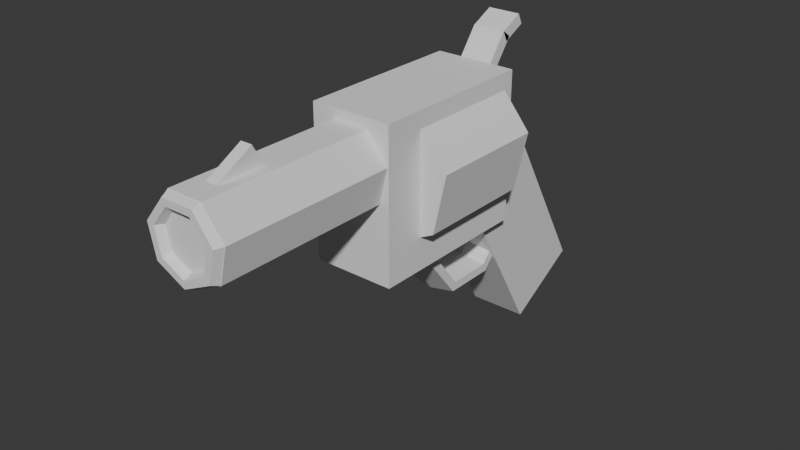 # Source: plchld_revolver.blend  (saved by Blender 4.0.36; exported with 4.5.12 LTS)
import bpy
from mathutils import Matrix  # noqa: F401  (used for matrix-valued properties, if any)

bpy.ops.wm.read_factory_settings(use_empty=True)
scene = bpy.context.scene
scene.name = 'Scene'

# ---- collections
col_collection = bpy.data.collections.new('Collection'); scene.collection.children.link(col_collection)

# ---- materials (node trees are filled in below, after node groups)
mat_material = bpy.data.materials.new('Material')
mat_material.alpha_threshold = 0.0
mat_material.use_transparent_shadow = False
mat_material.roughness = 0.5
mat_material.line_color = (0.0, 0.0, 0.0, 1.0)

# ---- material node trees
mat_material.use_nodes = True; mat_material.node_tree.nodes.clear()
_N = mat_material.node_tree.nodes; _L = mat_material.node_tree.links
n0 = _N.new('ShaderNodeOutputMaterial'); n0.name = 'Material Output'; n0.location = (300, 300)
n1 = _N.new('ShaderNodeBsdfPrincipled'); n1.name = 'Principled BSDF'; n1.location = (10, 300)
n1.inputs[3].default_value = 1.45
_L.new(n1.outputs[0], n0.inputs[0])
n0.is_active_output = True

# ---- world
world_world = bpy.data.worlds.new('World'); scene.world = world_world
world_world.use_nodes = True; world_world.node_tree.nodes.clear()
_N = world_world.node_tree.nodes; _L = world_world.node_tree.links
n0 = _N.new('ShaderNodeOutputWorld'); n0.name = 'World Output'; n0.location = (300, 300)
n1 = _N.new('ShaderNodeBackground'); n1.name = 'Background'; n1.location = (10, 300)
n1.inputs[0].default_value = (0.05088, 0.05088, 0.05088, 1.0)
_L.new(n1.outputs[0], n0.inputs[0])
n0.is_active_output = True
world_world.color = (0.05088, 0.05088, 0.05088)
world_world.use_sun_shadow = False
world_world.sun_shadow_jitter_overblur = 0.0

# ---- meshes
me_cube = bpy.data.meshes.new('Cube')
me_cube.from_pydata([(1.0, 1.0, 1.0), (1.0, 1.0, -1.0), (1.0, -1.0, 1.0), (1.0, -1.0, -1.0), (-1.0, 1.0, 1.0), (-1.0, 1.0, -1.0), (-1.0, -1.0, 1.0), (-1.0, -1.0, -1.0)], [], [(0, 4, 6, 2), (3, 2, 6, 7), (7, 6, 4, 5), (5, 1, 3, 7), (1, 0, 2, 3), (5, 4, 0, 1)])
_uv = me_cube.uv_layers.new(name='UVMap')
_uv.uv.foreach_set('vector', [0.625, 0.5, 0.875, 0.5, 0.875, 0.75, 0.625, 0.75, 0.375, 0.75, 0.625, 0.75, 0.625, 1.0, 0.375, 1.0, 0.375, 0.0, 0.625, 0.0, 0.625, 0.25, 0.375, 0.25, 0.125, 0.5, 0.375, 0.5, 0.375, 0.75, 0.125, 0.75, 0.375, 0.5, 0.625, 0.5, 0.625, 0.75, 0.375, 0.75, 0.375, 0.25, 0.625, 0.25, 0.625, 0.5, 0.375, 0.5])
me_cube.materials.append(mat_material)
me_cube.use_mirror_vertex_groups = False
me_cube.update()
me_cube_001 = bpy.data.meshes.new('Cube.001')
me_cube_001.from_pydata([(-1.0, -1.0, -1.0), (-1.0, -1.0, 1.0), (-1.0, 1.0, -1.0), (-1.0, 1.0, 1.0), (1.0, -1.0, -1.0), (1.0, -1.0, 1.0), (1.0, 1.0, -1.0), (1.0, 1.0, 1.0)], [], [(0, 1, 3, 2), (2, 3, 7, 6), (6, 7, 5, 4), (4, 5, 1, 0), (2, 6, 4, 0), (7, 3, 1, 5)])
_uv = me_cube_001.uv_layers.new(name='UVMap')
_uv.uv.foreach_set('vector', [0.375, 0.0, 0.625, 0.0, 0.625, 0.25, 0.375, 0.25, 0.375, 0.25, 0.625, 0.25, 0.625, 0.5, 0.375, 0.5, 0.375, 0.5, 0.625, 0.5, 0.625, 0.75, 0.375, 0.75, 0.375, 0.75, 0.625, 0.75, 0.625, 1.0, 0.375, 1.0, 0.125, 0.5, 0.375, 0.5, 0.375, 0.75, 0.125, 0.75, 0.625, 0.5, 0.875, 0.5, 0.875, 0.75, 0.625, 0.75])
me_cube_001.update()
me_cube_003 = bpy.data.meshes.new('Cube.003')
me_cube_003.from_pydata([(-1.0, -1.0, -1.0), (-1.0, -1.0, 1.0), (-1.0, 1.0, -1.0), (-1.0, 1.0, 1.0), (1.0, -1.0, -1.0), (1.0, -1.0, 1.0), (1.0, 1.0, -1.0), (1.0, 1.0, 1.0)], [], [(0, 1, 3, 2), (2, 3, 7, 6), (6, 7, 5, 4), (4, 5, 1, 0), (2, 6, 4, 0), (7, 3, 1, 5)])
_uv = me_cube_003.uv_layers.new(name='UVMap')
_uv.uv.foreach_set('vector', [0.375, 0.0, 0.625, 0.0, 0.625, 0.25, 0.375, 0.25, 0.375, 0.25, 0.625, 0.25, 0.625, 0.5, 0.375, 0.5, 0.375, 0.5, 0.625, 0.5, 0.625, 0.75, 0.375, 0.75, 0.375, 0.75, 0.625, 0.75, 0.625, 1.0, 0.375, 1.0, 0.125, 0.5, 0.375, 0.5, 0.375, 0.75, 0.125, 0.75, 0.625, 0.5, 0.875, 0.5, 0.875, 0.75, 0.625, 0.75])
me_cube_003.update()
me_cylinder_001 = bpy.data.meshes.new('Cylinder.001')
me_cylinder_001.from_pydata([(0.0, 1.0, -1.0), (0.0, 1.0, 1.0), (0.7818, 0.6235, -1.0), (0.7818, 0.6235, 1.0), (0.9749, -0.2225, -1.0), (0.9749, -0.2225, 1.0), (0.4339, -0.901, -1.0), (0.4339, -0.901, 1.0), (-0.4339, -0.901, -1.0), (-0.4339, -0.901, 1.0), (-0.9749, -0.2225, -1.0), (-0.9749, -0.2225, 1.0), (-0.7818, 0.6235, -1.0), (-0.7818, 0.6235, 1.0)], [], [(0, 1, 3, 2), (2, 3, 5, 4), (4, 5, 7, 6), (6, 7, 9, 8), (8, 9, 11, 10), (3, 1, 13, 11, 9, 7, 5), (10, 11, 13, 12), (12, 13, 1, 0), (0, 2, 4, 6, 8, 10, 12)])
_uv = me_cylinder_001.uv_layers.new(name='UVMap')
_uv.uv.foreach_set('vector', [1.0, 0.5, 1.0, 1.0, 0.8571, 1.0, 0.8571, 0.5, 0.8571, 0.5, 0.8571, 1.0, 0.7143, 1.0, 0.7143, 0.5, 0.7143, 0.5, 0.7143, 1.0, 0.5714, 1.0, 0.5714, 0.5, 0.5714, 0.5, 0.5714, 1.0, 0.4286, 1.0, 0.4286, 0.5, 0.4286, 0.5, 0.4286, 1.0, 0.2857, 1.0, 0.2857, 0.5, 0.4376, 0.3996, 0.25, 0.49, 0.06236, 0.3996, 0.01602, 0.1966, 0.1459, 0.03377, 0.3541, 0.03377, 0.484, 0.1966, 0.2857, 0.5, 0.2857, 1.0, 0.1429, 1.0, 0.1429, 0.5, 0.1429, 0.5, 0.1429, 1.0, 2.98e-08, 1.0, 2.98e-08, 0.5, 0.75, 0.49, 0.9376, 0.3996, 0.984, 0.1966, 0.8541, 0.03377, 0.6459, 0.03377, 0.516, 0.1966, 0.5624, 0.3996])
me_cylinder_001.update()
me_torus_002 = bpy.data.meshes.new('Torus.002')
me_torus_002.from_pydata([(1.76, 0.0, 0.0), (1.635, 0.0, 0.2165), (1.385, 0.0, 0.2165), (1.26, 0.0, 3.062e-17), (1.385, 0.0, -0.2165), (1.635, 0.0, -0.2165), (1.097, 1.376, 0.0), (1.019, 1.278, 0.2165), (0.8635, 1.083, 0.2165), (0.7856, 0.9851, 3.062e-17), (0.8635, 1.083, -0.2165), (1.019, 1.278, -0.2165), (-0.3916, 1.716, 0.0), (-0.3638, 1.594, 0.2165), (-0.3082, 1.35, 0.2165), (-0.2804, 1.228, 3.062e-17), (-0.3082, 1.35, -0.2165), (-0.3638, 1.594, -0.2165), (-1.586, 0.7636, 0.0), (-1.473, 0.7094, 0.2165), (-1.248, 0.6009, 0.2165), (-1.135, 0.5467, 3.062e-17), (-1.248, 0.6009, -0.2165), (-1.473, 0.7094, -0.2165), (-1.586, -0.7636, 0.0), (-1.473, -0.7094, 0.2165), (-1.248, -0.6009, 0.2165), (-1.135, -0.5467, 3.062e-17), (-1.248, -0.6009, -0.2165), (-1.473, -0.7094, -0.2165), (-0.3916, -1.716, 0.0), (-0.3638, -1.594, 0.2165), (-0.3082, -1.35, 0.2165), (-0.2804, -1.228, 3.062e-17), (-0.3082, -1.35, -0.2165), (-0.3638, -1.594, -0.2165), (1.097, -1.376, 0.0), (1.019, -1.278, 0.2165), (0.8635, -1.083, 0.2165), (0.7856, -0.9851, 3.062e-17), (0.8635, -1.083, -0.2165), (1.019, -1.278, -0.2165)], [], [(0, 6, 7, 1), (1, 7, 8, 2), (2, 8, 9, 3), (3, 9, 10, 4), (4, 10, 11, 5), (5, 11, 6, 0), (6, 12, 13, 7), (7, 13, 14, 8), (8, 14, 15, 9), (9, 15, 16, 10), (10, 16, 17, 11), (11, 17, 12, 6), (12, 18, 19, 13), (13, 19, 20, 14), (14, 20, 21, 15), (15, 21, 22, 16), (16, 22, 23, 17), (17, 23, 18, 12), (18, 24, 25, 19), (19, 25, 26, 20), (20, 26, 27, 21), (21, 27, 28, 22), (22, 28, 29, 23), (23, 29, 24, 18), (24, 30, 31, 25), (25, 31, 32, 26), (26, 32, 33, 27), (27, 33, 34, 28), (28, 34, 35, 29), (29, 35, 30, 24), (30, 36, 37, 31), (31, 37, 38, 32), (32, 38, 39, 33), (33, 39, 40, 34), (34, 40, 41, 35), (35, 41, 36, 30), (36, 0, 1, 37), (37, 1, 2, 38), (38, 2, 3, 39), (39, 3, 4, 40), (40, 4, 5, 41), (41, 5, 0, 36)])
_uv = me_torus_002.uv_layers.new(name='UVMap')
_uv.uv.foreach_set('vector', [0.5714, 0.5, 0.7143, 0.5, 0.7143, 0.6667, 0.5714, 0.6667, 0.5714, 0.6667, 0.7143, 0.6667, 0.7143, 0.8333, 0.5714, 0.8333, 0.5714, 0.8333, 0.7143, 0.8333, 0.7143, 1.0, 0.5714, 1.0, 0.5714, -1.11e-16, 0.7143, -1.11e-16, 0.7143, 0.1667, 0.5714, 0.1667, 0.5714, 0.1667, 0.7143, 0.1667, 0.7143, 0.3333, 0.5714, 0.3333, 0.5714, 0.3333, 0.7143, 0.3333, 0.7143, 0.5, 0.5714, 0.5, 0.7143, 0.5, 0.8571, 0.5, 0.8571, 0.6667, 0.7143, 0.6667, 0.7143, 0.6667, 0.8571, 0.6667, 0.8571, 0.8333, 0.7143, 0.8333, 0.7143, 0.8333, 0.8571, 0.8333, 0.8571, 1.0, 0.7143, 1.0, 0.7143, -1.11e-16, 0.8571, -1.11e-16, 0.8571, 0.1667, 0.7143, 0.1667, 0.7143, 0.1667, 0.8571, 0.1667, 0.8571, 0.3333, 0.7143, 0.3333, 0.7143, 0.3333, 0.8571, 0.3333, 0.8571, 0.5, 0.7143, 0.5, 0.8571, 0.5, 1.0, 0.5, 1.0, 0.6667, 0.8571, 0.6667, 0.8571, 0.6667, 1.0, 0.6667, 1.0, 0.8333, 0.8571, 0.8333, 0.8571, 0.8333, 1.0, 0.8333, 1.0, 1.0, 0.8571, 1.0, 0.8571, -1.11e-16, 1.0, -1.11e-16, 1.0, 0.1667, 0.8571, 0.1667, 0.8571, 0.1667, 1.0, 0.1667, 1.0, 0.3333, 0.8571, 0.3333, 0.8571, 0.3333, 1.0, 0.3333, 1.0, 0.5, 0.8571, 0.5, -2.22e-16, 0.5, 0.1429, 0.5, 0.1429, 0.6667, -2.22e-16, 0.6667, -2.22e-16, 0.6667, 0.1429, 0.6667, 0.1429, 0.8333, -2.22e-16, 0.8333, -2.22e-16, 0.8333, 0.1429, 0.8333, 0.1429, 1.0, -2.22e-16, 1.0, -2.22e-16, -1.11e-16, 0.1429, -1.11e-16, 0.1429, 0.1667, -2.22e-16, 0.1667, -2.22e-16, 0.1667, 0.1429, 0.1667, 0.1429, 0.3333, -2.22e-16, 0.3333, -2.22e-16, 0.3333, 0.1429, 0.3333, 0.1429, 0.5, -2.22e-16, 0.5, 0.1429, 0.5, 0.2857, 0.5, 0.2857, 0.6667, 0.1429, 0.6667, 0.1429, 0.6667, 0.2857, 0.6667, 0.2857, 0.8333, 0.1429, 0.8333, 0.1429, 0.8333, 0.2857, 0.8333, 0.2857, 1.0, 0.1429, 1.0, 0.1429, -1.11e-16, 0.2857, -1.11e-16, 0.2857, 0.1667, 0.1429, 0.1667, 0.1429, 0.1667, 0.2857, 0.1667, 0.2857, 0.3333, 0.1429, 0.3333, 0.1429, 0.3333, 0.2857, 0.3333, 0.2857, 0.5, 0.1429, 0.5, 0.2857, 0.5, 0.4286, 0.5, 0.4286, 0.6667, 0.2857, 0.6667, 0.2857, 0.6667, 0.4286, 0.6667, 0.4286, 0.8333, 0.2857, 0.8333, 0.2857, 0.8333, 0.4286, 0.8333, 0.4286, 1.0, 0.2857, 1.0, 0.2857, -1.11e-16, 0.4286, -1.11e-16, 0.4286, 0.1667, 0.2857, 0.1667, 0.2857, 0.1667, 0.4286, 0.1667, 0.4286, 0.3333, 0.2857, 0.3333, 0.2857, 0.3333, 0.4286, 0.3333, 0.4286, 0.5, 0.2857, 0.5, 0.4286, 0.5, 0.5714, 0.5, 0.5714, 0.6667, 0.4286, 0.6667, 0.4286, 0.6667, 0.5714, 0.6667, 0.5714, 0.8333, 0.4286, 0.8333, 0.4286, 0.8333, 0.5714, 0.8333, 0.5714, 1.0, 0.4286, 1.0, 0.4286, -1.11e-16, 0.5714, -1.11e-16, 0.5714, 0.1667, 0.4286, 0.1667, 0.4286, 0.1667, 0.5714, 0.1667, 0.5714, 0.3333, 0.4286, 0.3333, 0.4286, 0.3333, 0.5714, 0.3333, 0.5714, 0.5, 0.4286, 0.5])
me_torus_002.update()
me_cube_004 = bpy.data.meshes.new('Cube.004')
me_cube_004.from_pydata([(-1.0, -1.0, -1.0), (-1.0, -1.0, 1.0), (-1.0, 1.0, -1.0), (-1.0, 1.0, 1.0), (1.0, -1.0, -1.0), (1.0, -1.0, 1.0), (1.0, 1.0, -1.0), (1.0, 1.0, 1.0)], [], [(0, 1, 3, 2), (2, 3, 7, 6), (6, 7, 5, 4), (4, 5, 1, 0), (2, 6, 4, 0), (7, 3, 1, 5)])
_uv = me_cube_004.uv_layers.new(name='UVMap')
_uv.uv.foreach_set('vector', [0.375, 0.0, 0.625, 0.0, 0.625, 0.25, 0.375, 0.25, 0.375, 0.25, 0.625, 0.25, 0.625, 0.5, 0.375, 0.5, 0.375, 0.5, 0.625, 0.5, 0.625, 0.75, 0.375, 0.75, 0.375, 0.75, 0.625, 0.75, 0.625, 1.0, 0.375, 1.0, 0.125, 0.5, 0.375, 0.5, 0.375, 0.75, 0.125, 0.75, 0.625, 0.5, 0.875, 0.5, 0.875, 0.75, 0.625, 0.75])
me_cube_004.update()
me_torus_003 = bpy.data.meshes.new('Torus.003')
me_torus_003.from_pydata([(1.05, 0.0, 0.0), (0.955, 0.0, 0.1645), (0.765, 0.0, 0.1645), (0.67, 0.0, 2.327e-17), (0.765, 0.0, -0.1645), (0.955, 0.0, -0.1645), (0.6547, 0.8209, 0.0), (0.5954, 0.7466, 0.1645), (0.477, 0.5981, 0.1645), (0.4177, 0.5238, 2.327e-17), (0.477, 0.5981, -0.1645), (0.5954, 0.7466, -0.1645), (-0.2336, 1.024, 0.0), (-0.2125, 0.9311, 0.1645), (-0.1702, 0.7458, 0.1645), (-0.1491, 0.6532, 2.327e-17), (-0.1702, 0.7458, -0.1645), (-0.2125, 0.9311, -0.1645), (-0.946, 0.4556, 0.0), (-0.8604, 0.4144, 0.1645), (-0.6892, 0.3319, 0.1645), (-0.6036, 0.2907, 2.327e-17), (-0.6892, 0.3319, -0.1645), (-0.8604, 0.4144, -0.1645), (-0.946, -0.4556, 0.0), (-0.8604, -0.4144, 0.1645), (-0.6892, -0.3319, 0.1645), (-0.6036, -0.2907, 2.327e-17), (-0.6892, -0.3319, -0.1645), (-0.8604, -0.4144, -0.1645), (-0.2336, -1.024, 0.0), (-0.2125, -0.9311, 0.1645), (-0.1702, -0.7458, 0.1645), (-0.1491, -0.6532, 2.327e-17), (-0.1702, -0.7458, -0.1645), (-0.2125, -0.9311, -0.1645), (0.6547, -0.8209, 0.0), (0.5954, -0.7466, 0.1645), (0.477, -0.5981, 0.1645), (0.4177, -0.5238, 2.327e-17), (0.477, -0.5981, -0.1645), (0.5954, -0.7466, -0.1645)], [], [(0, 6, 7, 1), (1, 7, 8, 2), (2, 8, 9, 3), (3, 9, 10, 4), (4, 10, 11, 5), (5, 11, 6, 0), (6, 12, 13, 7), (7, 13, 14, 8), (8, 14, 15, 9), (9, 15, 16, 10), (10, 16, 17, 11), (11, 17, 12, 6), (12, 18, 19, 13), (13, 19, 20, 14), (14, 20, 21, 15), (15, 21, 22, 16), (16, 22, 23, 17), (17, 23, 18, 12), (18, 24, 25, 19), (19, 25, 26, 20), (20, 26, 27, 21), (21, 27, 28, 22), (22, 28, 29, 23), (23, 29, 24, 18), (24, 30, 31, 25), (25, 31, 32, 26), (26, 32, 33, 27), (27, 33, 34, 28), (28, 34, 35, 29), (29, 35, 30, 24), (30, 36, 37, 31), (31, 37, 38, 32), (32, 38, 39, 33), (33, 39, 40, 34), (34, 40, 41, 35), (35, 41, 36, 30), (36, 0, 1, 37), (37, 1, 2, 38), (38, 2, 3, 39), (39, 3, 4, 40), (40, 4, 5, 41), (41, 5, 0, 36)])
_uv = me_torus_003.uv_layers.new(name='UVMap')
_uv.uv.foreach_set('vector', [0.5714, 0.5, 0.7143, 0.5, 0.7143, 0.6667, 0.5714, 0.6667, 0.5714, 0.6667, 0.7143, 0.6667, 0.7143, 0.8333, 0.5714, 0.8333, 0.5714, 0.8333, 0.7143, 0.8333, 0.7143, 1.0, 0.5714, 1.0, 0.5714, -1.11e-16, 0.7143, -1.11e-16, 0.7143, 0.1667, 0.5714, 0.1667, 0.5714, 0.1667, 0.7143, 0.1667, 0.7143, 0.3333, 0.5714, 0.3333, 0.5714, 0.3333, 0.7143, 0.3333, 0.7143, 0.5, 0.5714, 0.5, 0.7143, 0.5, 0.8571, 0.5, 0.8571, 0.6667, 0.7143, 0.6667, 0.7143, 0.6667, 0.8571, 0.6667, 0.8571, 0.8333, 0.7143, 0.8333, 0.7143, 0.8333, 0.8571, 0.8333, 0.8571, 1.0, 0.7143, 1.0, 0.7143, -1.11e-16, 0.8571, -1.11e-16, 0.8571, 0.1667, 0.7143, 0.1667, 0.7143, 0.1667, 0.8571, 0.1667, 0.8571, 0.3333, 0.7143, 0.3333, 0.7143, 0.3333, 0.8571, 0.3333, 0.8571, 0.5, 0.7143, 0.5, 0.8571, 0.5, 1.0, 0.5, 1.0, 0.6667, 0.8571, 0.6667, 0.8571, 0.6667, 1.0, 0.6667, 1.0, 0.8333, 0.8571, 0.8333, 0.8571, 0.8333, 1.0, 0.8333, 1.0, 1.0, 0.8571, 1.0, 0.8571, -1.11e-16, 1.0, -1.11e-16, 1.0, 0.1667, 0.8571, 0.1667, 0.8571, 0.1667, 1.0, 0.1667, 1.0, 0.3333, 0.8571, 0.3333, 0.8571, 0.3333, 1.0, 0.3333, 1.0, 0.5, 0.8571, 0.5, -2.22e-16, 0.5, 0.1429, 0.5, 0.1429, 0.6667, -2.22e-16, 0.6667, -2.22e-16, 0.6667, 0.1429, 0.6667, 0.1429, 0.8333, -2.22e-16, 0.8333, -2.22e-16, 0.8333, 0.1429, 0.8333, 0.1429, 1.0, -2.22e-16, 1.0, -2.22e-16, -1.11e-16, 0.1429, -1.11e-16, 0.1429, 0.1667, -2.22e-16, 0.1667, -2.22e-16, 0.1667, 0.1429, 0.1667, 0.1429, 0.3333, -2.22e-16, 0.3333, -2.22e-16, 0.3333, 0.1429, 0.3333, 0.1429, 0.5, -2.22e-16, 0.5, 0.1429, 0.5, 0.2857, 0.5, 0.2857, 0.6667, 0.1429, 0.6667, 0.1429, 0.6667, 0.2857, 0.6667, 0.2857, 0.8333, 0.1429, 0.8333, 0.1429, 0.8333, 0.2857, 0.8333, 0.2857, 1.0, 0.1429, 1.0, 0.1429, -1.11e-16, 0.2857, -1.11e-16, 0.2857, 0.1667, 0.1429, 0.1667, 0.1429, 0.1667, 0.2857, 0.1667, 0.2857, 0.3333, 0.1429, 0.3333, 0.1429, 0.3333, 0.2857, 0.3333, 0.2857, 0.5, 0.1429, 0.5, 0.2857, 0.5, 0.4286, 0.5, 0.4286, 0.6667, 0.2857, 0.6667, 0.2857, 0.6667, 0.4286, 0.6667, 0.4286, 0.8333, 0.2857, 0.8333, 0.2857, 0.8333, 0.4286, 0.8333, 0.4286, 1.0, 0.2857, 1.0, 0.2857, -1.11e-16, 0.4286, -1.11e-16, 0.4286, 0.1667, 0.2857, 0.1667, 0.2857, 0.1667, 0.4286, 0.1667, 0.4286, 0.3333, 0.2857, 0.3333, 0.2857, 0.3333, 0.4286, 0.3333, 0.4286, 0.5, 0.2857, 0.5, 0.4286, 0.5, 0.5714, 0.5, 0.5714, 0.6667, 0.4286, 0.6667, 0.4286, 0.6667, 0.5714, 0.6667, 0.5714, 0.8333, 0.4286, 0.8333, 0.4286, 0.8333, 0.5714, 0.8333, 0.5714, 1.0, 0.4286, 1.0, 0.4286, -1.11e-16, 0.5714, -1.11e-16, 0.5714, 0.1667, 0.4286, 0.1667, 0.4286, 0.1667, 0.5714, 0.1667, 0.5714, 0.3333, 0.4286, 0.3333, 0.4286, 0.3333, 0.5714, 0.3333, 0.5714, 0.5, 0.4286, 0.5])
me_torus_003.update()
me_cylinder_002 = bpy.data.meshes.new('Cylinder.002')
me_cylinder_002.from_pydata([(0.0, 1.0, -1.0), (0.0, 1.0, 1.0), (0.7818, 0.6235, -1.0), (0.7818, 0.6235, 1.0), (0.9749, -0.2225, -1.0), (0.9749, -0.2225, 1.0), (0.4339, -0.901, -1.0), (0.4339, -0.901, 1.0), (-0.4339, -0.901, -1.0), (-0.4339, -0.901, 1.0), (-0.9749, -0.2225, -1.0), (-0.9749, -0.2225, 1.0), (-0.7818, 0.6235, -1.0), (-0.7818, 0.6235, 1.0)], [], [(0, 1, 3, 2), (2, 3, 5, 4), (4, 5, 7, 6), (6, 7, 9, 8), (8, 9, 11, 10), (3, 1, 13, 11, 9, 7, 5), (10, 11, 13, 12), (12, 13, 1, 0), (0, 2, 4, 6, 8, 10, 12)])
_uv = me_cylinder_002.uv_layers.new(name='UVMap')
_uv.uv.foreach_set('vector', [1.0, 0.5, 1.0, 1.0, 0.8571, 1.0, 0.8571, 0.5, 0.8571, 0.5, 0.8571, 1.0, 0.7143, 1.0, 0.7143, 0.5, 0.7143, 0.5, 0.7143, 1.0, 0.5714, 1.0, 0.5714, 0.5, 0.5714, 0.5, 0.5714, 1.0, 0.4286, 1.0, 0.4286, 0.5, 0.4286, 0.5, 0.4286, 1.0, 0.2857, 1.0, 0.2857, 0.5, 0.4376, 0.3996, 0.25, 0.49, 0.06236, 0.3996, 0.01602, 0.1966, 0.1459, 0.03377, 0.3541, 0.03377, 0.484, 0.1966, 0.2857, 0.5, 0.2857, 1.0, 0.1429, 1.0, 0.1429, 0.5, 0.1429, 0.5, 0.1429, 1.0, 2.98e-08, 1.0, 2.98e-08, 0.5, 0.75, 0.49, 0.9376, 0.3996, 0.984, 0.1966, 0.8541, 0.03377, 0.6459, 0.03377, 0.516, 0.1966, 0.5624, 0.3996])
me_cylinder_002.update()
me_cube_005 = bpy.data.meshes.new('Cube.005')
me_cube_005.from_pydata([(-1.0, -1.0, -1.0), (-1.0, -1.0, 1.0), (-1.0, 1.0, -1.0), (-1.0, 1.0, 1.0), (1.0, -1.0, -1.0), (1.0, -1.0, 1.0), (1.0, 1.0, -1.0), (1.0, 1.0, 1.0)], [], [(0, 1, 3, 2), (2, 3, 7, 6), (6, 7, 5, 4), (4, 5, 1, 0), (2, 6, 4, 0), (7, 3, 1, 5)])
_uv = me_cube_005.uv_layers.new(name='UVMap')
_uv.uv.foreach_set('vector', [0.375, 0.0, 0.625, 0.0, 0.625, 0.25, 0.375, 0.25, 0.375, 0.25, 0.625, 0.25, 0.625, 0.5, 0.375, 0.5, 0.375, 0.5, 0.625, 0.5, 0.625, 0.75, 0.375, 0.75, 0.375, 0.75, 0.625, 0.75, 0.625, 1.0, 0.375, 1.0, 0.125, 0.5, 0.375, 0.5, 0.375, 0.75, 0.125, 0.75, 0.625, 0.5, 0.875, 0.5, 0.875, 0.75, 0.625, 0.75])
me_cube_005.update()

# ---- objects
ob_cube = bpy.data.objects.new('Cube', me_cube)
ob_cube_001 = bpy.data.objects.new('Cube.001', me_cube_001)
ob_cube_003 = bpy.data.objects.new('Cube.003', me_cube_003)
ob_cylinder_001 = bpy.data.objects.new('Cylinder.001', me_cylinder_001)
ob_torus_002 = bpy.data.objects.new('Torus.002', me_torus_002)
ob_cube_004 = bpy.data.objects.new('Cube.004', me_cube_004)
ob_torus_003 = bpy.data.objects.new('Torus.003', me_torus_003)
ob_cylinder = bpy.data.objects.new('Cylinder', me_cylinder_002)
ob_cube_002 = bpy.data.objects.new('Cube.002', me_cube_005)

# ---- transforms, parenting, visibility, modifiers, constraints
ob_cube.location = (0.0, 0.08, -0.15)
ob_cube.rotation_euler = (0.5236, 0.0, 0.0)
ob_cube.scale = (0.25, 0.38, 1.19)
ob_cube.lock_rotations_4d = False
ob_cube.empty_display_type = 'ARROWS'
ob_cube.lineart.crease_threshold = 0.0
ob_cube_001.location = (0.0, -0.85, 0.44)
ob_cube_001.scale = (0.35, 0.73, 0.64)
ob_cube_003.location = (0.0, 0.17, 1.3)
ob_cube_003.rotation_euler = (0.4538, 0.0, 0.0)
ob_cube_003.scale = (0.14, 0.11, 0.05)
ob_cylinder_001.location = (0.0, -0.72, 0.51)
ob_cylinder_001.rotation_euler = (-1.571, -0.9076, 0.0)
ob_cylinder_001.scale = (0.6, 0.6, 0.51)
ob_torus_002.location = (0.0, -0.4, -0.23)
ob_torus_002.rotation_euler = (-0.925, -1.571, 0.925)
ob_torus_002.scale = (0.32, 0.32, 1.0)
ob_cube_004.location = (0.0, -0.06, 1.07)
ob_cube_004.rotation_euler = (0.925, 0.0, 0.0)
ob_cube_004.scale = (0.14, 0.25, 0.05)
ob_torus_003.location = (0.0, -3.07, 0.68)
ob_torus_003.rotation_euler = (1.571, 3.368, 0.0)
ob_torus_003.scale = (0.33, 0.33, 0.4)
ob_cylinder.location = (0.0, -2.27, 0.68)
ob_cylinder.rotation_euler = (1.571, 3.142, 0.0)
ob_cylinder.scale = (0.35, 0.35, 0.8)
ob_cube_002.location = (0.0, -2.65, 0.8)
ob_cube_002.rotation_euler = (0.5061, 0.0, 0.0)
ob_cube_002.scale = (0.05, 0.27, 0.27)

# ---- collection membership
col_collection.objects.link(ob_cube)
col_collection.objects.link(ob_cube_001)
col_collection.objects.link(ob_cube_003)
col_collection.objects.link(ob_cylinder_001)
col_collection.objects.link(ob_torus_002)
col_collection.objects.link(ob_cube_004)
col_collection.objects.link(ob_torus_003)
col_collection.objects.link(ob_cylinder)
col_collection.objects.link(ob_cube_002)

# ---- scene / render settings (as saved in the file)
scene.frame_start = 1; scene.frame_end = 250; scene.frame_set(1)
scene.render.engine = 'BLENDER_EEVEE_NEXT'
scene.cycles.sampling_pattern = 'TABULATED_SOBOL'
bpy.context.view_layer.update()

# ---- added for rendering (the .blend has no active camera and no usable light): camera, sun
cam_auto = bpy.data.cameras.new('AutoCamera')
cam_auto.lens = 50.0
cam_auto.sensor_width = 36.0
cam_auto.clip_end = 1000.0
ob_auto_camera = bpy.data.objects.new('AutoCamera', cam_auto)
scene.collection.objects.link(ob_auto_camera)
ob_auto_camera.location = (4.86636, -6.8774, 3.88565)
ob_auto_camera.rotation_euler = (1.09748, -7.21219e-08, 0.694738)
scene.camera = ob_auto_camera
light_auto_sun = bpy.data.lights.new('AutoSun', 'SUN')
light_auto_sun.energy = 3.0
light_auto_sun.angle = 0.0523599
ob_auto_sun = bpy.data.objects.new('AutoSun', light_auto_sun)
scene.collection.objects.link(ob_auto_sun)
ob_auto_sun.rotation_euler = (0.872665, 0.174533, 0.523599)
bpy.context.view_layer.update()
